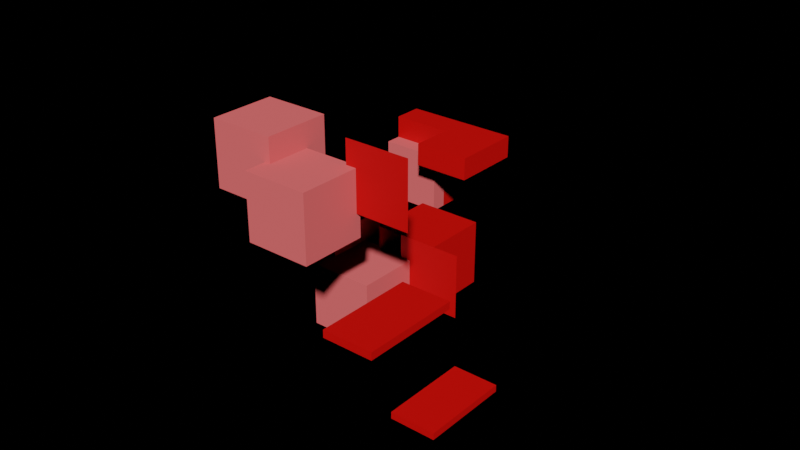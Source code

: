 # Source: test.blend  (saved by Blender 3.1.7; exported with 4.5.12 LTS)
import bpy
from mathutils import Matrix  # noqa: F401  (used for matrix-valued properties, if any)

bpy.ops.wm.read_factory_settings(use_empty=True)
scene = bpy.context.scene
scene.name = 'Scene'

# ---- collections
col_sketchup = bpy.data.collections.new('Sketchup'); scene.collection.children.link(col_sketchup)

# ---- materials (node trees are filled in below, after node groups)
mat_material = bpy.data.materials.new('Material')
mat_material.diffuse_color = (0.8, 0.8, 0.8, 0.0)
mat_materials = bpy.data.materials.new('Materials')
mat_materials.diffuse_color = (1.0, 0.1636, 0.1636, 1.0)

# ---- material node trees
mat_material.use_nodes = True; mat_material.node_tree.nodes.clear()
_N = mat_material.node_tree.nodes; _L = mat_material.node_tree.links
n0 = _N.new('ShaderNodeBsdfPrincipled'); n0.name = 'Principled BSDF'; n0.location = (10, 300)
n0.distribution = 'GGX'
n0.subsurface_method = 'RANDOM_WALK_SKIN'
n0.inputs[0].default_value = (0.8, 0.003189, 0.0, 1.0)
n0.inputs[3].default_value = 1.45
n0.inputs[27].default_value = (0.0, 0.0, 0.0, 1.0)
n0.inputs[28].default_value = 1.0
n1 = _N.new('ShaderNodeOutputMaterial'); n1.name = 'Material Output'; n1.location = (300, 300)
_L.new(n0.outputs[0], n1.inputs[0])
n1.is_active_output = True

# ---- world
world_world = bpy.data.worlds.new('World'); scene.world = world_world
world_world.use_nodes = True; world_world.node_tree.nodes.clear()
_N = world_world.node_tree.nodes; _L = world_world.node_tree.links
n0 = _N.new('ShaderNodeOutputWorld'); n0.name = 'World Output'; n0.location = (300, 300)
n1 = _N.new('ShaderNodeBackground'); n1.name = 'Background'; n1.location = (10, 300)
n1.inputs[0].default_value = (0.05088, 0.05088, 0.05088, 1.0)
n1.inputs[1].default_value = 0.0
_L.new(n1.outputs[0], n0.inputs[0])
n0.is_active_output = True
world_world.color = (0.05088, 0.05088, 0.05088)
world_world.use_sun_shadow = False
world_world.sun_shadow_jitter_overblur = 0.0

# ---- meshes
me_sketsdfchup = bpy.data.meshes.new('Sketsdfchup')
me_sketsdfchup.from_pydata([(2.746, 1.596, 0.0), (2.746, 0.5957, 1.0), (2.746, 0.5957, 0.0), (2.746, 1.596, 1.0), (1.746, 0.5957, 0.0), (1.746, 1.596, 0.0), (1.746, 1.596, 1.0), (1.746, 0.5957, 1.0), (0.7961, 3.848, 0.0), (0.7961, 3.365, 1.0), (0.7961, 3.365, 0.0), (0.7961, 3.848, 1.0), (-0.2039, 3.365, 0.0), (-0.2039, 3.848, 0.0), (-0.2039, 3.848, 1.0), (-0.2039, 3.365, 1.0), (0.7961, 3.094, 1.0), (-0.2039, 3.094, 0.0), (0.7961, 3.094, 0.0), (-0.2039, 3.094, 1.0), (0.7961, 3.365, 1.373), (-0.2039, 3.848, 1.373), (-0.2039, 3.365, 1.373), (0.7961, 3.848, 1.373), (1.735, 3.848, 1.0), (1.735, 3.365, 1.373), (1.735, 3.365, 1.0), (1.735, 3.848, 1.373), (1.735, 2.658, 1.373), (0.7961, 2.658, 1.0), (1.735, 2.658, 1.0), (0.7961, 2.658, 1.373)], [], [(23, 11, 9, 20), (21, 23, 11, 14), (15, 12, 17, 19), (29, 16, 9, 26, 30), (11, 9, 15, 14), (10, 18, 17, 12), (20, 9, 16, 29, 31), (10, 9, 16, 18), (23, 27, 24, 11), (1, 3, 6, 7), (6, 5, 4, 7), (20, 25, 26, 9), (28, 25, 20, 31), (16, 19, 17, 18), (16, 9, 15, 19), (0, 2, 4, 5), (14, 11, 8, 13), (24, 27, 25, 26), (14, 13, 12, 15), (24, 26, 9, 11), (25, 27, 23, 20), (8, 10, 12, 13), (21, 14, 15, 22), (8, 11, 9, 10), (26, 25, 28, 30), (6, 3, 0, 5), (20, 22, 15, 9), (15, 9, 10, 12), (28, 31, 29, 30), (20, 23, 21, 22), (0, 3, 1, 2)])
me_sketsdfchup.polygons.foreach_set('material_index', [0, 0, 1, 0, 0, 1, 0, 1, 0, 0, 0, 0, 0, 1, 1, 0, 0, 0, 0, 0, 0, 0, 0, 0, 0, 0, 0, 1, 0, 0, 0])
me_sketsdfchup.materials.append(mat_material)
me_sketsdfchup.materials.append(mat_materials)
me_sketsdfchup.use_remesh_fix_poles = True
me_sketsdfchup.use_remesh_preserve_attributes = False
me_sketsdfchup.update()
me_g___556707 = bpy.data.meshes.new('G-__556707')
me_g___556707.from_pydata([(2.746, 2.365, 1.368), (1.746, 2.365, 0.3679), (2.746, 2.365, 0.3679), (1.746, 2.365, 1.368)], [], [(0, 3, 1, 2)])
me_g___556707.materials.append(mat_material)
me_g___556707.use_remesh_fix_poles = True
me_g___556707.use_remesh_preserve_attributes = False
me_g___556707.update()
me_g___556725 = bpy.data.meshes.new('G-__556725')
me_g___556725.from_pydata([(0.6615, 1.287, 0.0), (0.6615, 0.0, 0.0977), (0.6615, 0.0, 0.0), (0.6615, 1.287, 0.0977), (0.0, 1.287, 0.0977), (0.0, 0.0, 0.0977), (0.0, 0.0, 0.0), (0.0, 1.287, 0.0)], [], [(4, 3, 0, 7), (0, 3, 1, 2), (1, 3, 4, 5), (0, 2, 6, 7), (1, 5, 6, 2), (4, 7, 6, 5)])
me_g___556725.materials.append(mat_material)
me_g___556725.use_remesh_fix_poles = True
me_g___556725.use_remesh_preserve_attributes = False
me_g___556725.update()
me_g_cubo_2_001 = bpy.data.meshes.new('G-Cubo 2.001')
me_g_cubo_2_001.from_pydata([(1.0, 0.0, 1.0), (0.0, 0.0, 0.0), (1.0, 0.0, 0.0), (0.0, 0.0, 1.0), (0.0, 1.0, 1.0), (1.0, 1.0, 1.0), (1.0, 1.0, 0.0), (0.0, 1.0, 0.0)], [], [(6, 5, 0, 2), (4, 7, 1, 3), (0, 5, 4, 3), (4, 5, 6, 7), (0, 3, 1, 2), (6, 2, 1, 7)])
me_g_cubo_2_001.materials.append(mat_materials)
me_g_cubo_2_001.use_remesh_fix_poles = True
me_g_cubo_2_001.use_remesh_preserve_attributes = False
me_g_cubo_2_001.update()
me_g_cubo_1_001 = bpy.data.meshes.new('G-Cubo 1.001')
me_g_cubo_1_001.from_pydata([(1.0, 0.0, 1.0), (0.0, 0.0, 0.0), (1.0, 0.0, 0.0), (0.0, 0.0, 1.0), (0.0, 1.0, 1.0), (1.0, 1.0, 1.0), (1.0, 1.0, 0.0), (0.0, 1.0, 0.0)], [], [(6, 5, 0, 2), (4, 7, 1, 3), (0, 5, 4, 3), (4, 5, 6, 7), (0, 3, 1, 2), (6, 2, 1, 7)])
me_g_cubo_1_001.materials.append(mat_materials)
me_g_cubo_1_001.use_remesh_fix_poles = True
me_g_cubo_1_001.use_remesh_preserve_attributes = False
me_g_cubo_1_001.update()
me_g___556743 = bpy.data.meshes.new('G-__556743')
me_g___556743.from_pydata([(2.746, 2.365, 1.368), (1.746, 2.365, 0.3679), (2.746, 2.365, 0.3679), (1.746, 2.365, 1.368)], [], [(0, 3, 1, 2)])
me_g___556743.materials.append(mat_material)
me_g___556743.use_remesh_fix_poles = True
me_g___556743.use_remesh_preserve_attributes = False
me_g___556743.update()
me_g___556761 = bpy.data.meshes.new('G-__556761')
me_g___556761.from_pydata([(0.6615, 1.287, 0.0), (0.6615, 0.0, 0.0977), (0.6615, 0.0, 0.0), (0.6615, 1.287, 0.0977), (0.0, 1.287, 0.0977), (0.0, 0.0, 0.0977), (0.0, 0.0, 0.0), (0.0, 1.287, 0.0)], [], [(4, 3, 0, 7), (0, 3, 1, 2), (1, 3, 4, 5), (0, 2, 6, 7), (1, 5, 6, 2), (4, 7, 6, 5)])
me_g___556761.materials.append(mat_material)
me_g___556761.use_remesh_fix_poles = True
me_g___556761.use_remesh_preserve_attributes = False
me_g___556761.update()

# ---- objects
ob_sketsdfchup = bpy.data.objects.new('Sketsdfchup', me_sketsdfchup)
ob_g___556707 = bpy.data.objects.new('G-__556707', me_g___556707)
ob_g___556725 = bpy.data.objects.new('G-__556725', me_g___556725)
ob_g_cubo_2 = bpy.data.objects.new('G-Cubo 2', me_g_cubo_2_001)
ob_g_cubo_1 = bpy.data.objects.new('G-Cubo 1', me_g_cubo_1_001)
ob_g___556743 = bpy.data.objects.new('G-__556743', me_g___556743)
ob_g___556761 = bpy.data.objects.new('G-__556761', me_g___556761)
ob_g_cubo_2_001 = bpy.data.objects.new('G-Cubo 2.001', me_g_cubo_2_001)
ob_g_cubo_1_001 = bpy.data.objects.new('G-Cubo 1.001', me_g_cubo_1_001)

# ---- transforms, parenting, visibility, modifiers, constraints
ob_sketsdfchup.location = (0.0, 0.0, 0.0)
ob_g___556707.location = (0.4077, -1.77, -0.3679)
ob_g___556725.location = (3.966, -1.77, 0.0)
ob_g_cubo_2.location = (0.4077, 0.0, 0.0)
ob_g_cubo_1.location = (1.315, -0.3379, -0.3679)
ob_g___556743.location = (0.7741, -3.283, 1.716)
ob_g___556761.location = (4.332, -3.283, 2.084)
ob_g_cubo_2_001.location = (0.7741, -1.513, 2.084)
ob_g_cubo_1_001.location = (1.681, -1.851, 1.716)

# ---- collection membership
col_sketchup.objects.link(ob_sketsdfchup)
col_sketchup.objects.link(ob_g___556707)
col_sketchup.objects.link(ob_g___556725)
col_sketchup.objects.link(ob_g_cubo_2)
col_sketchup.objects.link(ob_g_cubo_1)
col_sketchup.objects.link(ob_g___556743)
col_sketchup.objects.link(ob_g___556761)
col_sketchup.objects.link(ob_g_cubo_2_001)
col_sketchup.objects.link(ob_g_cubo_1_001)

# ---- scene / render settings (as saved in the file)
scene.frame_start = 1; scene.frame_end = 250; scene.frame_set(1)
scene.render.engine = 'CYCLES'
scene.render.image_settings.color_depth = '16'
scene.render.image_settings.compression = 0
scene.render.preview_pixel_size = '1'
scene.render.use_border = True
scene.render.use_crop_to_border = True
scene.cycles.preview_pause = True
scene.cycles.samples = 200
scene.cycles.sampling_pattern = 'TABULATED_SOBOL'
scene.cycles.use_light_tree = False
scene.cycles.caustics_reflective = False
scene.cycles.caustics_refractive = False
scene.cycles.blur_glossy = 0.0
scene.cycles.max_bounces = 3
scene.cycles.glossy_bounces = 6
scene.cycles.transmission_bounces = 6
scene.cycles.volume_bounces = 1
scene.cycles.debug_use_hair_bvh = False
scene.cycles.use_fast_gi = True
scene.cycles.ao_bounces = 20
scene.cycles.ao_bounces_render = 2
scene.cycles.tile_size = 160
scene.eevee.taa_samples = 20
scene.eevee.use_gtao = True
scene.eevee.bokeh_max_size = 98.0
scene.eevee.bokeh_threshold = 7.107
scene.eevee.use_raytracing = True
scene.view_settings.view_transform = 'Filmic'
bpy.context.view_layer.update()

# ---- added for rendering (the .blend has no active camera and no usable light): camera, sun
cam_auto = bpy.data.cameras.new('AutoCamera')
cam_auto.lens = 50.0
cam_auto.sensor_width = 36.0
cam_auto.clip_end = 1000.0
ob_auto_camera = bpy.data.objects.new('AutoCamera', cam_auto)
scene.collection.objects.link(ob_auto_camera)
ob_auto_camera.location = (11.1615, -10.2374, 8.37127)
ob_auto_camera.rotation_euler = (1.09748, -7.21219e-08, 0.694738)
scene.camera = ob_auto_camera
light_auto_sun = bpy.data.lights.new('AutoSun', 'SUN')
light_auto_sun.energy = 3.0
light_auto_sun.angle = 0.0523599
ob_auto_sun = bpy.data.objects.new('AutoSun', light_auto_sun)
scene.collection.objects.link(ob_auto_sun)
ob_auto_sun.rotation_euler = (0.872665, 0.174533, 0.523599)
bpy.context.view_layer.update()
